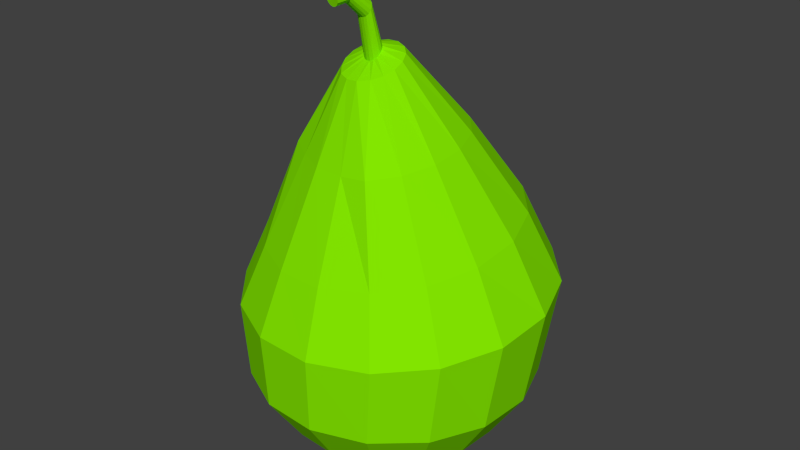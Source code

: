 # Source: Pear.blend  (saved by Blender 2.68.0; exported with 4.5.12 LTS)
import bpy
from mathutils import Matrix  # noqa: F401  (used for matrix-valued properties, if any)

bpy.ops.wm.read_factory_settings(use_empty=True)
scene = bpy.context.scene
scene.name = 'Scene'

# ---- collections
col_collection_1 = bpy.data.collections.new('Collection 1'); scene.collection.children.link(col_collection_1)

# ---- materials (node trees are filled in below, after node groups)
mat_material = bpy.data.materials.new('Material')
mat_material.alpha_threshold = 0.0
mat_material.use_transparent_shadow = False
mat_material.diffuse_color = (0.2301, 0.8, 0.0, 1.0)
mat_material.roughness = 0.5
mat_material.specular_intensity = 0.298
mat_material.line_color = (0.0, 0.0, 0.0, 1.0)

# ---- material node trees

# ---- world
world_world = bpy.data.worlds.new('World'); scene.world = world_world
world_world.color = (0.05088, 0.05088, 0.05088)
world_world.use_sun_shadow = False
world_world.sun_shadow_jitter_overblur = 0.0
world_world.cycles.sampling_method = 'MANUAL'
world_world.cycles.sample_map_resolution = 256

# ---- meshes
me_sphere = bpy.data.meshes.new('Sphere')
me_sphere.from_pydata([(-0.1242, -0.08248, 1.643), (-0.224, -0.4085, 1.078), (-0.2915, -0.6608, 0.4973), (-0.3332, -0.8167, 0.1066), (-0.3255, -0.788, -0.3827), (-0.2695, -0.5786, -0.7071), (-0.1857, -0.2652, -0.9239), (-0.1479, -0.0731, 1.646), (-0.3978, -0.3209, 1.084), (-0.5685, -0.5235, 0.5065), (-0.6833, -0.6446, 0.1132), (-0.6489, -0.6288, -0.3827), (-0.517, -0.4567, -0.7071), (-0.3197, -0.1992, -0.9239), (-0.1664, -0.05864, 1.656), (-0.5405, -0.2293, 1.101), (-0.7718, -0.289, 0.5329), (-0.9409, -0.3522, 0.1318), (-0.8867, -0.3579, -0.3827), (-0.6991, -0.2494, -0.7071), (-0.4182, -0.08704, -0.9239), (-0.1769, -0.0413, 1.671), (-0.601, -0.03795, 1.127), (-0.8703, 0.007045, 0.5724), (-1.067, 0.01606, 0.1597), (-1.003, -0.01664, -0.3827), (-0.7879, 0.01178, -0.7071), (-0.4663, 0.05432, -0.9239), (-0.178, -0.02371, 1.689), (-0.5861, 0.1647, 1.157), (-0.8492, 0.3195, 0.6191), (-1.042, 0.4041, 0.1926), (-0.9795, 0.3431, -0.3827), (-0.7701, 0.2871, -0.7071), (-0.4566, 0.2033, -0.9239), (-0.1693, -0.008558, 1.707), (-0.4979, 0.3479, 1.187), (-0.7116, 0.6009, 0.6657), (-0.87, 0.7527, 0.2255), (-0.8202, 0.6665, -0.3827), (-0.6482, 0.5346, -0.7071), (-0.3907, 0.3373, -0.9239), (-0.1522, 0.001856, 1.723), (-0.35, 0.4835, 1.213), (-0.4785, 0.8082, 0.7052), (-0.5771, 1.009, 0.2534), (-0.5494, 0.9043, -0.3827), (-0.4409, 0.7167, -0.7071), (-0.2785, 0.4358, -0.9239), (-0.1293, 0.005942, 1.733), (-0.1647, 0.5511, 1.23), (-0.1853, 0.9101, 0.7316), (-0.2079, 1.134, 0.2721), (-0.2081, 1.02, -0.3827), (-0.1797, 0.8055, -0.7071), (-0.1371, 0.4839, -0.9239), (-0.1042, 0.003081, 1.737), (0.02955, 0.5403, 1.236), (0.1233, 0.8909, 0.7409), (0.1814, 1.108, 0.2786), (0.1516, 0.997, -0.3827), (0.09567, 0.7876, -0.7071), (0.01189, 0.4742, -0.9239), (-0.08057, -0.006293, 1.734), (0.2033, 0.4527, 1.23), (0.4003, 0.7535, 0.7316), (0.5315, 0.9362, 0.2721), (0.475, 0.8378, -0.3827), (0.3432, 0.6658, -0.7071), (0.1458, 0.4082, -0.9239), (-0.06206, -0.02075, 1.725), (0.3301, 0.3017, 1.213), (0.6035, 0.519, 0.7052), (0.7892, 0.6438, 0.2534), (0.7129, 0.5669, -0.3827), (0.5252, 0.4584, -0.7071), (0.2444, 0.296, -0.9239), (-0.0515, -0.0381, 1.71), (0.3907, 0.1103, 1.187), (0.7021, 0.223, 0.6657), (0.9151, 0.2756, 0.2255), (0.829, 0.2257, -0.3827), (0.6141, 0.1972, -0.7071), (0.2925, 0.1547, -0.9239), (-0.05048, -0.05568, 1.692), (0.3757, -0.09235, 1.157), (0.681, -0.0895, 0.6191), (0.8902, -0.1124, 0.1926), (0.8056, -0.1341, -0.3827), (0.5962, -0.07809, -0.7071), (0.2828, 0.005684, -0.9239), (-0.05917, -0.07084, 1.673), (0.2875, -0.2755, 1.127), (0.5434, -0.3708, 0.5724), (0.7182, -0.4611, 0.1597), (0.6464, -0.4575, -0.3827), (0.4743, -0.3256, -0.7071), (0.2168, -0.1283, -0.9239), (-0.08693, 0.1045, -1.0), (-0.07624, -0.08125, 1.658), (0.1396, -0.4111, 1.101), (0.3102, -0.5782, 0.5329), (0.4253, -0.7174, 0.1318), (0.3755, -0.6953, -0.3827), (0.267, -0.5077, -0.7071), (0.1046, -0.2268, -0.9239), (-0.09909, -0.08534, 1.647), (-0.02976, -0.4193, 1.084), (0.01707, -0.68, 0.5065), (0.05613, -0.8422, 0.1132), (0.03422, -0.8114, -0.3827), (0.005795, -0.5965, -0.7071), (-0.03675, -0.2749, -0.9239), (-0.18, -0.2856, 1.981), (-0.2016, -0.2802, 1.985), (-0.2202, -0.2764, 1.996), (-0.2329, -0.2747, 2.012), (-0.2377, -0.2754, 2.031), (-0.181, -0.2896, 2.031), (-0.2339, -0.2783, 2.05), (-0.222, -0.2832, 2.067), (-0.1825, -0.2952, 2.081), (-0.1423, -0.3045, 2.067), (-0.1296, -0.3062, 2.05), (-0.1248, -0.3055, 2.031), (-0.1286, -0.3025, 2.012), (-0.1404, -0.2977, 1.996), (-0.204, -0.2891, 2.078), (-0.1608, -0.3006, 2.078), (-0.1585, -0.2918, 1.985), (-0.1653, -0.2053, 1.56), (-0.2379, -0.1726, 1.566), (-0.2902, -0.1101, 1.582), (-0.3191, -0.04565, 1.606), (-0.3175, 0.02081, 1.635), (-0.2857, 0.0792, 1.664), (-0.2286, 0.1206, 1.689), (-0.1547, 0.1388, 1.705), (-0.07545, 0.1309, 1.711), (-0.002808, 0.09816, 1.705), (0.05214, 0.04558, 1.689), (0.08102, -0.01884, 1.664), (0.07944, -0.0853, 1.635), (0.04765, -0.1437, 1.606), (-0.009528, -0.1851, 1.582), (-0.08602, -0.2132, 1.566), (-0.2162, -0.1869, 2.044), (-0.1819, -0.2047, 1.998), (-0.1597, -0.2113, 1.995), (-0.1177, -0.2195, 2.009), (-0.1044, -0.2199, 2.025), (-0.211, -0.1846, 2.062), (-0.1977, -0.185, 2.079), (-0.1557, -0.1932, 2.093), (-0.1149, -0.2067, 2.079), (-0.1028, -0.213, 2.063), (-0.2005, -0.1978, 2.009), (-0.2125, -0.1916, 2.025), (-0.09913, -0.2176, 2.044), (-0.1782, -0.1881, 2.089), (-0.1334, -0.1998, 2.09), (-0.1371, -0.2165, 1.998), (-0.1571, -0.1098, 1.899), (-0.08922, -0.1213, 1.91), (-0.1824, -0.06777, 1.962), (-0.06948, -0.09671, 1.963), (-0.1756, -0.09912, 1.909), (-0.1461, -0.06237, 1.988), (-0.09933, -0.07435, 1.989), (-0.1103, -0.1217, 1.9), (-0.1893, -0.0764, 1.943), (-0.1342, -0.1177, 1.896), (-0.07404, -0.1163, 1.926), (-0.1672, -0.06285, 1.977), (-0.1223, -0.06641, 1.992), (-0.0808, -0.08499, 1.979), (-0.1869, -0.0874, 1.925), (-0.06711, -0.1077, 1.945)], [], [(3, 2, 9, 10), (6, 5, 12, 13), (2, 1, 8, 9), (5, 4, 11, 12), (130, 0, 7, 131), (4, 3, 10, 11), (13, 12, 19, 20), (9, 8, 15, 16), (12, 11, 18, 19), (131, 7, 14, 132), (11, 10, 17, 18), (10, 9, 16, 17), (20, 19, 26, 27), (16, 15, 22, 23), (19, 18, 25, 26), (132, 14, 21, 133), (18, 17, 24, 25), (17, 16, 23, 24), (27, 26, 33, 34), (23, 22, 29, 30), (26, 25, 32, 33), (133, 21, 28, 134), (25, 24, 31, 32), (24, 23, 30, 31), (34, 33, 40, 41), (30, 29, 36, 37), (33, 32, 39, 40), (134, 28, 35, 135), (32, 31, 38, 39), (31, 30, 37, 38), (41, 40, 47, 48), (37, 36, 43, 44), (40, 39, 46, 47), (135, 35, 42, 136), (39, 38, 45, 46), (38, 37, 44, 45), (48, 47, 54, 55), (44, 43, 50, 51), (47, 46, 53, 54), (136, 42, 49, 137), (46, 45, 52, 53), (45, 44, 51, 52), (55, 54, 61, 62), (51, 50, 57, 58), (54, 53, 60, 61), (137, 49, 56, 138), (53, 52, 59, 60), (52, 51, 58, 59), (62, 61, 68, 69), (58, 57, 64, 65), (61, 60, 67, 68), (138, 56, 63, 139), (60, 59, 66, 67), (59, 58, 65, 66), (69, 68, 75, 76), (65, 64, 71, 72), (68, 67, 74, 75), (139, 63, 70, 140), (67, 66, 73, 74), (66, 65, 72, 73), (76, 75, 82, 83), (72, 71, 78, 79), (75, 74, 81, 82), (140, 70, 77, 141), (74, 73, 80, 81), (73, 72, 79, 80), (83, 82, 89, 90), (79, 78, 85, 86), (82, 81, 88, 89), (141, 77, 84, 142), (81, 80, 87, 88), (80, 79, 86, 87), (90, 89, 96, 97), (86, 85, 92, 93), (89, 88, 95, 96), (142, 84, 91, 143), (88, 87, 94, 95), (87, 86, 93, 94), (97, 96, 104, 105), (93, 92, 100, 101), (96, 95, 103, 104), (143, 91, 99, 144), (95, 94, 102, 103), (94, 93, 101, 102), (105, 104, 111, 112), (101, 100, 107, 108), (104, 103, 110, 111), (144, 99, 106, 145), (103, 102, 109, 110), (102, 101, 108, 109), (98, 6, 13), (98, 13, 20), (98, 20, 27), (98, 27, 34), (152, 151, 119, 120), (98, 34, 41), (98, 41, 48), (98, 48, 55), (98, 55, 62), (98, 62, 69), (150, 158, 124, 125), (98, 69, 76), (98, 76, 83), (98, 83, 90), (146, 157, 116, 117), (98, 90, 97), (156, 147, 114, 115), (98, 97, 105), (98, 105, 112), (112, 111, 5, 6), (108, 107, 1, 2), (111, 110, 4, 5), (145, 106, 0, 130), (110, 109, 3, 4), (98, 112, 6), (155, 154, 122, 123), (109, 108, 2, 3), (151, 146, 117, 119), (147, 148, 113, 114), (149, 150, 125, 126), (113, 118, 114), (114, 118, 115), (115, 118, 116), (116, 118, 117), (117, 118, 119), (119, 118, 120), (122, 118, 123), (123, 118, 124), (124, 118, 125), (125, 118, 126), (158, 155, 123, 124), (157, 156, 115, 116), (1, 130, 131, 8), (8, 131, 132, 15), (15, 132, 133, 22), (22, 133, 134, 29), (29, 134, 135, 36), (36, 135, 136, 43), (43, 136, 137, 50), (50, 137, 138, 57), (57, 138, 139, 64), (64, 139, 140, 71), (71, 140, 141, 78), (78, 141, 142, 85), (85, 142, 143, 92), (92, 143, 144, 100), (100, 144, 145, 107), (107, 145, 130, 1), (154, 160, 128, 122), (148, 161, 129, 113), (153, 159, 127, 121), (161, 149, 126, 129), (160, 153, 121, 128), (159, 152, 120, 127), (120, 118, 127), (127, 118, 121), (121, 118, 128), (128, 118, 122), (126, 118, 129), (129, 118, 113), (173, 164, 151, 152), (172, 177, 158, 150), (170, 176, 157, 146), (166, 162, 147, 156), (165, 175, 154, 155), (164, 170, 146, 151), (162, 171, 148, 147), (163, 172, 150, 149), (177, 165, 155, 158), (176, 166, 156, 157), (175, 168, 160, 154), (171, 169, 161, 148), (174, 167, 159, 153), (169, 163, 149, 161), (168, 174, 153, 160), (167, 173, 152, 159), (42, 35, 164, 173), (91, 84, 177, 172), (28, 21, 176, 170), (14, 7, 162, 166), (77, 70, 175, 165), (35, 28, 170, 164), (7, 0, 171, 162), (99, 91, 172, 163), (84, 77, 165, 177), (21, 14, 166, 176), (70, 63, 168, 175), (0, 106, 169, 171), (56, 49, 167, 174), (106, 99, 163, 169), (63, 56, 174, 168), (49, 42, 173, 167)])
_uv = me_sphere.uv_layers.new(name='UVMap')
_uv.uv.foreach_set('vector', [0.5011, 0.4403, 0.5008, 0.4846, 0.4645, 0.4863, 0.4637, 0.4396, 0.5018, 0.308, 0.502, 0.3577, 0.4731, 0.3556, 0.4807, 0.3055, 0.5008, 0.4846, 0.5003, 0.5741, 0.4699, 0.5753, 0.4645, 0.4863, 0.502, 0.3577, 0.5014, 0.3953, 0.4688, 0.3939, 0.4731, 0.3556, 0.4992, 0.671, 0.5002, 0.7127, 0.4926, 0.7136, 0.4835, 0.6722, 0.5014, 0.3953, 0.5011, 0.4403, 0.4637, 0.4396, 0.4688, 0.3939, 0.4807, 0.3055, 0.4731, 0.3556, 0.4436, 0.3497, 0.4597, 0.299, 0.4645, 0.4863, 0.4699, 0.5753, 0.4432, 0.5776, 0.4268, 0.4892, 0.4731, 0.3556, 0.4688, 0.3939, 0.4348, 0.3897, 0.4436, 0.3497, 0.4835, 0.6722, 0.4926, 0.7136, 0.4853, 0.7152, 0.4681, 0.6777, 0.4688, 0.3939, 0.4637, 0.4396, 0.425, 0.4393, 0.4348, 0.3897, 0.4637, 0.4396, 0.4645, 0.4863, 0.4268, 0.4892, 0.425, 0.4393, 0.4597, 0.299, 0.4436, 0.3497, 0.4128, 0.3394, 0.439, 0.2879, 0.4268, 0.4892, 0.4432, 0.5776, 0.4117, 0.5872, 0.3859, 0.4948, 0.4436, 0.3497, 0.4348, 0.3897, 0.3986, 0.3821, 0.4128, 0.3394, 0.4681, 0.6777, 0.4853, 0.7152, 0.4792, 0.7193, 0.4548, 0.6849, 0.4348, 0.3897, 0.425, 0.4393, 0.3835, 0.4387, 0.3986, 0.3821, 0.425, 0.4393, 0.4268, 0.4892, 0.3859, 0.4948, 0.3835, 0.4387, 0.439, 0.2879, 0.4128, 0.3394, 0.38, 0.3234, 0.4191, 0.2715, 0.3859, 0.4948, 0.4117, 0.5872, 0.3783, 0.6019, 0.3407, 0.5033, 0.4128, 0.3394, 0.3986, 0.3821, 0.3586, 0.3703, 0.38, 0.3234, 0.4548, 0.6849, 0.4792, 0.7193, 0.474, 0.7247, 0.4439, 0.6952, 0.3986, 0.3821, 0.3835, 0.4387, 0.3374, 0.4379, 0.3586, 0.3703, 0.3835, 0.4387, 0.3859, 0.4948, 0.3407, 0.5033, 0.3374, 0.4379, 0.4191, 0.2715, 0.38, 0.3234, 0.3446, 0.2992, 0.4009, 0.2483, 0.3407, 0.5033, 0.3783, 0.6019, 0.3435, 0.6236, 0.2905, 0.5159, 0.38, 0.3234, 0.3586, 0.3703, 0.3125, 0.3526, 0.3446, 0.2992, 0.4439, 0.6952, 0.474, 0.7247, 0.4706, 0.7316, 0.4356, 0.7083, 0.3586, 0.3703, 0.3374, 0.4379, 0.2842, 0.4373, 0.3125, 0.3526, 0.3374, 0.4379, 0.3407, 0.5033, 0.2905, 0.5159, 0.2842, 0.4373, 0.4009, 0.2483, 0.3446, 0.2992, 0.3058, 0.2629, 0.3863, 0.2165, 0.2905, 0.5159, 0.3435, 0.6236, 0.3079, 0.6528, 0.2325, 0.5353, 0.3446, 0.2992, 0.3125, 0.3526, 0.2567, 0.3256, 0.3058, 0.2629, 0.4356, 0.7083, 0.4706, 0.7316, 0.4691, 0.7394, 0.4298, 0.7246, 0.3125, 0.3526, 0.2842, 0.4373, 0.2191, 0.4374, 0.2567, 0.3256, 0.2842, 0.4373, 0.2905, 0.5159, 0.2325, 0.5353, 0.2191, 0.4374, 0.3863, 0.2165, 0.3058, 0.2629, 0.2636, 0.2065, 0.3792, 0.1736, 0.2325, 0.5353, 0.3079, 0.6528, 0.2743, 0.6905, 0.1644, 0.5654, 0.3058, 0.2629, 0.2567, 0.3256, 0.1847, 0.2828, 0.2636, 0.2065, 0.4298, 0.7246, 0.4691, 0.7394, 0.4693, 0.7477, 0.4267, 0.7443, 0.2567, 0.3256, 0.2191, 0.4374, 0.1339, 0.4397, 0.1847, 0.2828, 0.2191, 0.4374, 0.2325, 0.5353, 0.1644, 0.5654, 0.1339, 0.4397, 0.3792, 0.1736, 0.2636, 0.2065, 0.2211, 0.1143, 0.3876, 0.1173, 0.1644, 0.5654, 0.2743, 0.6905, 0.2439, 0.7426, 0.08528, 0.6141, 0.2636, 0.2065, 0.1847, 0.2828, 0.0846, 0.2093, 0.2211, 0.1143, 0.4267, 0.7443, 0.4693, 0.7477, 0.4709, 0.7562, 0.4276, 0.768, 0.1847, 0.2828, 0.1339, 0.4397, 0.0109, 0.4476, 0.0846, 0.2093, 0.1339, 0.4397, 0.1644, 0.5654, 0.08528, 0.6141, 0.0109, 0.4476, 0.6208, 0.138, 0.7657, 0.1229, 0.7332, 0.2132, 0.6275, 0.1868, 0.9192, 0.6166, 0.7585, 0.7441, 0.7285, 0.6938, 0.8389, 0.567, 0.7657, 0.1229, 0.9151, 0.195, 0.8127, 0.2826, 0.7332, 0.2132, 0.5727, 0.7724, 0.5294, 0.759, 0.5309, 0.7503, 0.5727, 0.7481, 0.9151, 0.195, 0.9967, 0.4454, 0.8689, 0.4387, 0.8127, 0.2826, 0.9967, 0.4454, 0.9192, 0.6166, 0.8389, 0.567, 0.8689, 0.4387, 0.6275, 0.1868, 0.7332, 0.2132, 0.6947, 0.2684, 0.6196, 0.2259, 0.8389, 0.567, 0.7285, 0.6938, 0.694, 0.6557, 0.7698, 0.5366, 0.7332, 0.2132, 0.8127, 0.2826, 0.7425, 0.328, 0.6947, 0.2684, 0.5727, 0.7481, 0.5309, 0.7503, 0.531, 0.7418, 0.5692, 0.728, 0.8127, 0.2826, 0.8689, 0.4387, 0.7824, 0.4378, 0.7425, 0.328, 0.8689, 0.4387, 0.8389, 0.567, 0.7698, 0.5366, 0.7824, 0.4378, 0.6196, 0.2259, 0.6947, 0.2684, 0.6576, 0.3035, 0.6043, 0.2554, 0.7698, 0.5366, 0.694, 0.6557, 0.6578, 0.6261, 0.7112, 0.5173, 0.6947, 0.2684, 0.7425, 0.328, 0.6882, 0.3552, 0.6576, 0.3035, 0.5692, 0.728, 0.531, 0.7418, 0.5297, 0.7337, 0.5631, 0.7113, 0.7425, 0.328, 0.7824, 0.4378, 0.7171, 0.4385, 0.6882, 0.3552, 0.7824, 0.4378, 0.7698, 0.5366, 0.7112, 0.5173, 0.7171, 0.4385, 0.6043, 0.2554, 0.6576, 0.3035, 0.6231, 0.3266, 0.5855, 0.2767, 0.7112, 0.5173, 0.6578, 0.6261, 0.6225, 0.604, 0.6608, 0.5047, 0.6576, 0.3035, 0.6882, 0.3552, 0.6431, 0.3726, 0.6231, 0.3266, 0.5631, 0.7113, 0.5297, 0.7337, 0.5265, 0.7263, 0.5546, 0.6977, 0.6882, 0.3552, 0.7171, 0.4385, 0.6641, 0.4393, 0.6431, 0.3726, 0.7171, 0.4385, 0.7112, 0.5173, 0.6608, 0.5047, 0.6641, 0.4393, 0.5855, 0.2767, 0.6231, 0.3266, 0.5908, 0.3417, 0.5651, 0.2917, 0.6608, 0.5047, 0.6225, 0.604, 0.5889, 0.5889, 0.6156, 0.496, 0.6231, 0.3266, 0.6431, 0.3726, 0.6037, 0.3839, 0.5908, 0.3417, 0.5546, 0.6977, 0.5265, 0.7263, 0.5216, 0.7203, 0.5437, 0.687, 0.6431, 0.3726, 0.6641, 0.4393, 0.6183, 0.44, 0.6037, 0.3839, 0.6641, 0.4393, 0.6608, 0.5047, 0.6156, 0.496, 0.6183, 0.44, 0.5651, 0.2917, 0.5908, 0.3417, 0.5602, 0.3512, 0.5442, 0.3014, 0.6156, 0.496, 0.5889, 0.5889, 0.5573, 0.5787, 0.5747, 0.4901, 0.5908, 0.3417, 0.6037, 0.3839, 0.5678, 0.3908, 0.5602, 0.3512, 0.5437, 0.687, 0.5216, 0.7203, 0.5152, 0.716, 0.5304, 0.6791, 0.6037, 0.3839, 0.6183, 0.44, 0.577, 0.4402, 0.5678, 0.3908, 0.6183, 0.44, 0.6156, 0.496, 0.5747, 0.4901, 0.577, 0.4402, 0.5442, 0.3014, 0.5602, 0.3512, 0.5308, 0.3563, 0.523, 0.3067, 0.5747, 0.4901, 0.5573, 0.5787, 0.5305, 0.5759, 0.5371, 0.4868, 0.5602, 0.3512, 0.5678, 0.3908, 0.534, 0.3945, 0.5308, 0.3563, 0.5304, 0.6791, 0.5152, 0.716, 0.5079, 0.7135, 0.515, 0.6727, 0.5678, 0.3908, 0.577, 0.4402, 0.5385, 0.4401, 0.534, 0.3945, 0.577, 0.4402, 0.5747, 0.4901, 0.5371, 0.4868, 0.5385, 0.4401, 0.5067, 0.2097, 0.5018, 0.308, 0.4807, 0.3055, 0.5067, 0.2097, 0.4807, 0.3055, 0.4597, 0.299, 0.5067, 0.2097, 0.4597, 0.299, 0.439, 0.2879, 0.5067, 0.2097, 0.439, 0.2879, 0.4191, 0.2715, 0.05498, 0.9536, 0.06179, 0.9511, 0.07575, 0.9806, 0.06945, 0.9838, 0.5067, 0.2097, 0.4191, 0.2715, 0.4009, 0.2483, 0.5067, 0.2097, 0.4009, 0.2483, 0.3863, 0.2165, 0.5067, 0.2097, 0.3863, 0.2165, 0.3792, 0.1736, 0.5067, 0.2097, 0.3792, 0.1736, 0.3876, 0.1173, 0.5067, 0.2097, 0.6208, 0.138, 0.6275, 0.1868, 0.1362, 0.9459, 0.1434, 0.9485, 0.1299, 0.9779, 0.1242, 0.9757, 0.5067, 0.2097, 0.6275, 0.1868, 0.6196, 0.2259, 0.5067, 0.2097, 0.6196, 0.2259, 0.6043, 0.2554, 0.5067, 0.2097, 0.6043, 0.2554, 0.5855, 0.2767, 0.06843, 0.9486, 0.07562, 0.9461, 0.08739, 0.9756, 0.08165, 0.9779, 0.5067, 0.2097, 0.5855, 0.2767, 0.5651, 0.2917, 0.08421, 0.9437, 0.09453, 0.9419, 0.09937, 0.9729, 0.09325, 0.9739, 0.5067, 0.2097, 0.5651, 0.2917, 0.5442, 0.3014, 0.5067, 0.2097, 0.5442, 0.3014, 0.523, 0.3067, 0.523, 0.3067, 0.5308, 0.3563, 0.502, 0.3577, 0.5018, 0.308, 0.5371, 0.4868, 0.5305, 0.5759, 0.5003, 0.5741, 0.5008, 0.4846, 0.5308, 0.3563, 0.534, 0.3945, 0.5014, 0.3953, 0.502, 0.3577, 0.515, 0.6727, 0.5079, 0.7135, 0.5002, 0.7127, 0.4992, 0.671, 0.534, 0.3945, 0.5385, 0.4401, 0.5011, 0.4403, 0.5014, 0.3953, 0.5067, 0.2097, 0.523, 0.3067, 0.5018, 0.308, 0.1501, 0.951, 0.1569, 0.9534, 0.1422, 0.9838, 0.1359, 0.9807, 0.5385, 0.4401, 0.5371, 0.4868, 0.5008, 0.4846, 0.5011, 0.4403, 0.06179, 0.9511, 0.06843, 0.9486, 0.08165, 0.9779, 0.07575, 0.9806, 0.09453, 0.9419, 0.106, 0.9411, 0.1058, 0.9726, 0.09937, 0.9729, 0.1277, 0.9436, 0.1362, 0.9459, 0.1242, 0.9757, 0.1183, 0.9739, 0.2148, 0.7948, 0.2111, 0.7736, 0.2239, 0.7916, 0.2239, 0.7916, 0.2111, 0.7736, 0.2311, 0.7856, 0.2311, 0.7856, 0.2111, 0.7736, 0.2352, 0.7778, 0.2352, 0.7778, 0.2111, 0.7736, 0.2357, 0.7693, 0.2357, 0.7693, 0.2111, 0.7736, 0.2324, 0.7615, 0.2324, 0.7615, 0.2111, 0.7736, 0.2259, 0.7555, 0.1912, 0.7615, 0.2111, 0.7736, 0.187, 0.7693, 0.187, 0.7693, 0.2111, 0.7736, 0.1865, 0.7778, 0.1865, 0.7778, 0.2111, 0.7736, 0.1898, 0.7856, 0.1898, 0.7856, 0.2111, 0.7736, 0.1963, 0.7916, 0.1434, 0.9485, 0.1501, 0.951, 0.1359, 0.9807, 0.1299, 0.9779, 0.07562, 0.9461, 0.08421, 0.9437, 0.09325, 0.9739, 0.08739, 0.9756, 0.5003, 0.5741, 0.4992, 0.671, 0.4835, 0.6722, 0.4699, 0.5753, 0.4699, 0.5753, 0.4835, 0.6722, 0.4681, 0.6777, 0.4432, 0.5776, 0.4432, 0.5776, 0.4681, 0.6777, 0.4548, 0.6849, 0.4117, 0.5872, 0.4117, 0.5872, 0.4548, 0.6849, 0.4439, 0.6952, 0.3783, 0.6019, 0.3783, 0.6019, 0.4439, 0.6952, 0.4356, 0.7083, 0.3435, 0.6236, 0.3435, 0.6236, 0.4356, 0.7083, 0.4298, 0.7246, 0.3079, 0.6528, 0.3079, 0.6528, 0.4298, 0.7246, 0.4267, 0.7443, 0.2743, 0.6905, 0.2743, 0.6905, 0.4267, 0.7443, 0.4276, 0.768, 0.2439, 0.7426, 0.7585, 0.7441, 0.5727, 0.7724, 0.5727, 0.7481, 0.7285, 0.6938, 0.7285, 0.6938, 0.5727, 0.7481, 0.5692, 0.728, 0.694, 0.6557, 0.694, 0.6557, 0.5692, 0.728, 0.5631, 0.7113, 0.6578, 0.6261, 0.6578, 0.6261, 0.5631, 0.7113, 0.5546, 0.6977, 0.6225, 0.604, 0.6225, 0.604, 0.5546, 0.6977, 0.5437, 0.687, 0.5889, 0.5889, 0.5889, 0.5889, 0.5437, 0.687, 0.5304, 0.6791, 0.5573, 0.5787, 0.5573, 0.5787, 0.5304, 0.6791, 0.515, 0.6727, 0.5305, 0.5759, 0.5305, 0.5759, 0.515, 0.6727, 0.4992, 0.671, 0.5003, 0.5741, 0.1569, 0.9534, 0.1642, 0.9559, 0.149, 0.9872, 0.1422, 0.9838, 0.106, 0.9411, 0.1174, 0.9418, 0.1121, 0.9729, 0.1058, 0.9726, 0.04006, 0.9585, 0.0477, 0.956, 0.06271, 0.9872, 0.05566, 0.9907, 0.1174, 0.9418, 0.1277, 0.9436, 0.1183, 0.9739, 0.1121, 0.9729, 0.1642, 0.9559, 0.1718, 0.9584, 0.1561, 0.9907, 0.149, 0.9872, 0.0477, 0.956, 0.05498, 0.9536, 0.06945, 0.9838, 0.06271, 0.9872, 0.2259, 0.7555, 0.2111, 0.7736, 0.2171, 0.7523, 0.2171, 0.7523, 0.2111, 0.7736, 0.2075, 0.7523, 0.2075, 0.7523, 0.2111, 0.7736, 0.1983, 0.7555, 0.1983, 0.7555, 0.2111, 0.7736, 0.1912, 0.7615, 0.1963, 0.7916, 0.2111, 0.7736, 0.2051, 0.7948, 0.2051, 0.7948, 0.2111, 0.7736, 0.2148, 0.7948, 0.0489, 0.8957, 0.05711, 0.8916, 0.06179, 0.9511, 0.05498, 0.9536, 0.1397, 0.8807, 0.1475, 0.8865, 0.1434, 0.9485, 0.1362, 0.9459, 0.06458, 0.8862, 0.07243, 0.8804, 0.07562, 0.9461, 0.06843, 0.9486, 0.08203, 0.8754, 0.09354, 0.8722, 0.09453, 0.9419, 0.08421, 0.9437, 0.155, 0.8918, 0.1632, 0.8957, 0.1569, 0.9534, 0.1501, 0.951, 0.05711, 0.8916, 0.06458, 0.8862, 0.06843, 0.9486, 0.06179, 0.9511, 0.09354, 0.8722, 0.1062, 0.8712, 0.106, 0.9411, 0.09453, 0.9419, 0.1302, 0.8756, 0.1397, 0.8807, 0.1362, 0.9459, 0.1277, 0.9436, 0.1475, 0.8865, 0.155, 0.8918, 0.1501, 0.951, 0.1434, 0.9485, 0.07243, 0.8804, 0.08203, 0.8754, 0.08421, 0.9437, 0.07562, 0.9461, 0.1632, 0.8957, 0.1722, 0.8983, 0.1642, 0.9559, 0.1569, 0.9534, 0.1062, 0.8712, 0.1188, 0.8723, 0.1174, 0.9418, 0.106, 0.9411, 0.03027, 0.9, 0.03988, 0.8984, 0.0477, 0.956, 0.04006, 0.9585, 0.1188, 0.8723, 0.1302, 0.8756, 0.1277, 0.9436, 0.1174, 0.9418, 0.1722, 0.8983, 0.1818, 0.8998, 0.1718, 0.9584, 0.1642, 0.9559, 0.03988, 0.8984, 0.0489, 0.8957, 0.05498, 0.9536, 0.0477, 0.956, 0.04899, 0.7782, 0.0593, 0.7728, 0.05711, 0.8916, 0.0489, 0.8957, 0.1349, 0.7617, 0.1437, 0.7675, 0.1475, 0.8865, 0.1397, 0.8807, 0.06864, 0.7667, 0.07747, 0.7609, 0.07243, 0.8804, 0.06458, 0.8862, 0.08656, 0.7563, 0.09619, 0.7533, 0.09354, 0.8722, 0.08203, 0.8754, 0.1531, 0.7736, 0.1635, 0.7789, 0.1632, 0.8957, 0.155, 0.8918, 0.0593, 0.7728, 0.06864, 0.7667, 0.06458, 0.8862, 0.05711, 0.8916, 0.09619, 0.7533, 0.1062, 0.7523, 0.1062, 0.8712, 0.09354, 0.8722, 0.1258, 0.7569, 0.1349, 0.7617, 0.1397, 0.8807, 0.1302, 0.8756, 0.1437, 0.7675, 0.1531, 0.7736, 0.155, 0.8918, 0.1475, 0.8865, 0.07747, 0.7609, 0.08656, 0.7563, 0.08203, 0.8754, 0.07243, 0.8804, 0.1635, 0.7789, 0.1746, 0.7824, 0.1722, 0.8983, 0.1632, 0.8957, 0.1062, 0.7523, 0.1162, 0.7536, 0.1188, 0.8723, 0.1062, 0.8712, 0.02639, 0.7838, 0.0379, 0.7821, 0.03988, 0.8984, 0.03027, 0.9, 0.1162, 0.7536, 0.1258, 0.7569, 0.1302, 0.8756, 0.1188, 0.8723, 0.1746, 0.7824, 0.1861, 0.7838, 0.1818, 0.8998, 0.1722, 0.8983, 0.0379, 0.7821, 0.04899, 0.7782, 0.0489, 0.8957, 0.03988, 0.8984])
me_sphere.materials.append(mat_material)
me_sphere.use_remesh_preserve_volume = False
me_sphere.use_remesh_preserve_attributes = False
me_sphere.use_mirror_vertex_groups = False
me_sphere.update()

# ---- objects
ob_sphere = bpy.data.objects.new('Sphere', me_sphere)

# ---- transforms, parenting, visibility, modifiers, constraints
ob_sphere.location = (0.0, 0.0, 0.9952)
ob_sphere.lineart.crease_threshold = 0.0

# ---- collection membership
col_collection_1.objects.link(ob_sphere)

# ---- scene / render settings (as saved in the file)
scene.frame_start = 1; scene.frame_end = 250; scene.frame_set(1)
scene.render.engine = 'BLENDER_EEVEE_NEXT'
scene.render.image_settings.color_mode = 'RGB'
scene.render.image_settings.compression = 90
scene.render.resolution_percentage = 50
scene.render.dither_intensity = 0.0
scene.cycles.use_denoising = False
scene.cycles.samples = 10
scene.cycles.sampling_pattern = 'TABULATED_SOBOL'
scene.cycles.light_sampling_threshold = 0.0
scene.cycles.use_adaptive_sampling = False
scene.cycles.use_light_tree = False
scene.cycles.blur_glossy = 0.0
scene.cycles.volume_bounces = 1
scene.cycles.pixel_filter_type = 'GAUSSIAN'
scene.cycles.sample_clamp_indirect = 0.0
scene.view_settings.view_transform = 'Standard'
bpy.context.view_layer.update()

# ---- added for rendering (the .blend has no active camera and no usable light): camera, sun
cam_auto = bpy.data.cameras.new('AutoCamera')
cam_auto.lens = 50.0
cam_auto.sensor_width = 36.0
cam_auto.clip_end = 1000.0
ob_auto_camera = bpy.data.objects.new('AutoCamera', cam_auto)
scene.collection.objects.link(ob_auto_camera)
ob_auto_camera.location = (3.78372, -4.4857, 4.62952)
ob_auto_camera.rotation_euler = (1.09748, -7.21219e-08, 0.694738)
scene.camera = ob_auto_camera
light_auto_sun = bpy.data.lights.new('AutoSun', 'SUN')
light_auto_sun.energy = 3.0
light_auto_sun.angle = 0.0523599
ob_auto_sun = bpy.data.objects.new('AutoSun', light_auto_sun)
scene.collection.objects.link(ob_auto_sun)
ob_auto_sun.rotation_euler = (0.872665, 0.174533, 0.523599)
bpy.context.view_layer.update()
